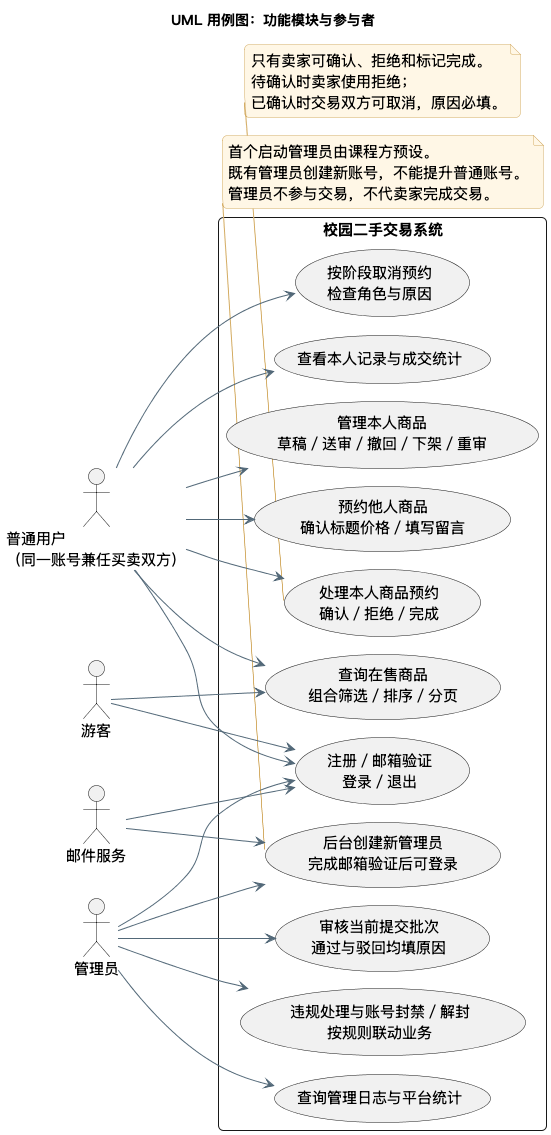

The diagram above was rendered by PlantUML. Its source (embedded in the PNG):
@startuml
!pragma layout smetana
skinparam backgroundColor #FFFFFF
skinparam defaultFontName "PingFang SC"
skinparam defaultFontSize 15
skinparam shadowing false
skinparam roundcorner 10
skinparam ArrowColor #526878
skinparam classBackgroundColor #F2F8F8
skinparam classBorderColor #317B7D
skinparam componentBackgroundColor #F2F8F8
skinparam componentBorderColor #317B7D
skinparam stateBackgroundColor #F2F8F8
skinparam stateBorderColor #317B7D
skinparam noteBackgroundColor #FFF7E6
skinparam noteBorderColor #D4AD66
skinparam linetype ortho
hide empty members
title UML 用例图：功能模块与参与者
left to right direction
actor "游客" as G
actor "普通用户\n（同一账号兼任买卖双方）" as U
actor "管理员" as A
actor "邮件服务" as M
rectangle "校园二手交易系统" {
  usecase "查询在售商品\n组合筛选／排序／分页" as UC1
  usecase "注册／邮箱验证\n登录／退出" as UC2
  usecase "管理本人商品\n草稿／送审／撤回／下架／重审" as UC3
  usecase "预约他人商品\n确认标题价格／填写留言" as UC4
  usecase "处理本人商品预约\n确认／拒绝／完成" as UC5
  usecase "按阶段取消预约\n检查角色与原因" as UC6
  usecase "查看本人记录与成交统计" as UC7
  usecase "审核当前提交批次\n通过与驳回均填原因" as UC8
  usecase "违规处理与账号封禁／解封\n按规则联动业务" as UC9
  usecase "后台创建新管理员\n完成邮箱验证后可登录" as UC10
  usecase "查询管理日志与平台统计" as UC11
}
G --> UC1
G --> UC2
U --> UC1
U --> UC2
U --> UC3
U --> UC4
U --> UC5
U --> UC6
U --> UC7
A --> UC2
A --> UC8
A --> UC9
A --> UC10
A --> UC11
M --> UC2
M --> UC10
note bottom of UC5
  只有卖家可确认、拒绝和标记完成。
  待确认时卖家使用拒绝；
  已确认时交易双方可取消，原因必填。
end note
note bottom of UC10
  首个启动管理员由课程方预设。
  既有管理员创建新账号，不能提升普通账号。
  管理员不参与交易，不代卖家完成交易。
end note
@enduml